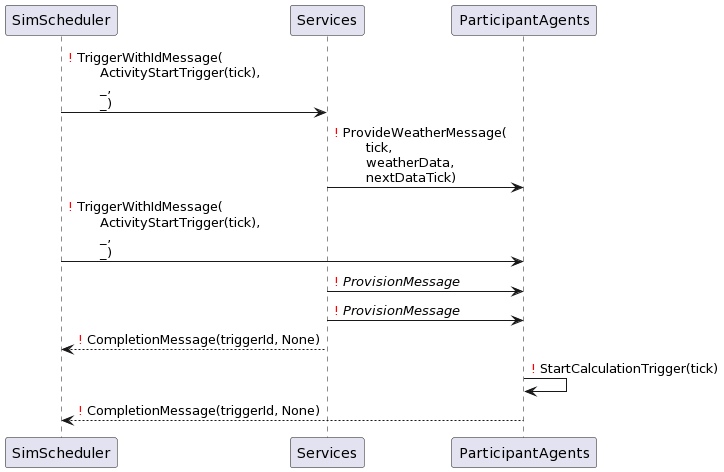

The diagram above was rendered by PlantUML. Its source (embedded in the PNG):
@startuml
SimScheduler -> Services: <font color=red>!</font> TriggerWithIdMessage(\n\tActivityStartTrigger(tick),\n\t_,\n\t_)
Services -> ParticipantAgents: <font color=red>!</font> ProvideWeatherMessage(\n\ttick,\n\tweatherData,\n\tnextDataTick)
SimScheduler -> ParticipantAgents: <font color=red>!</font> TriggerWithIdMessage(\n\tActivityStartTrigger(tick),\n\t_,\n\t_)
Services -> ParticipantAgents: <font color=red>!</font> <i>ProvisionMessage</i>
Services -> ParticipantAgents: <font color=red>!</font> <i>ProvisionMessage</i>
Services --> SimScheduler: <font color=red>!</font> CompletionMessage(triggerId, None)
ParticipantAgents -> ParticipantAgents: <font color=red>!</font> StartCalculationTrigger(tick)
ParticipantAgents --> SimScheduler: <font color=red>!</font> CompletionMessage(triggerId, None)
@enduml